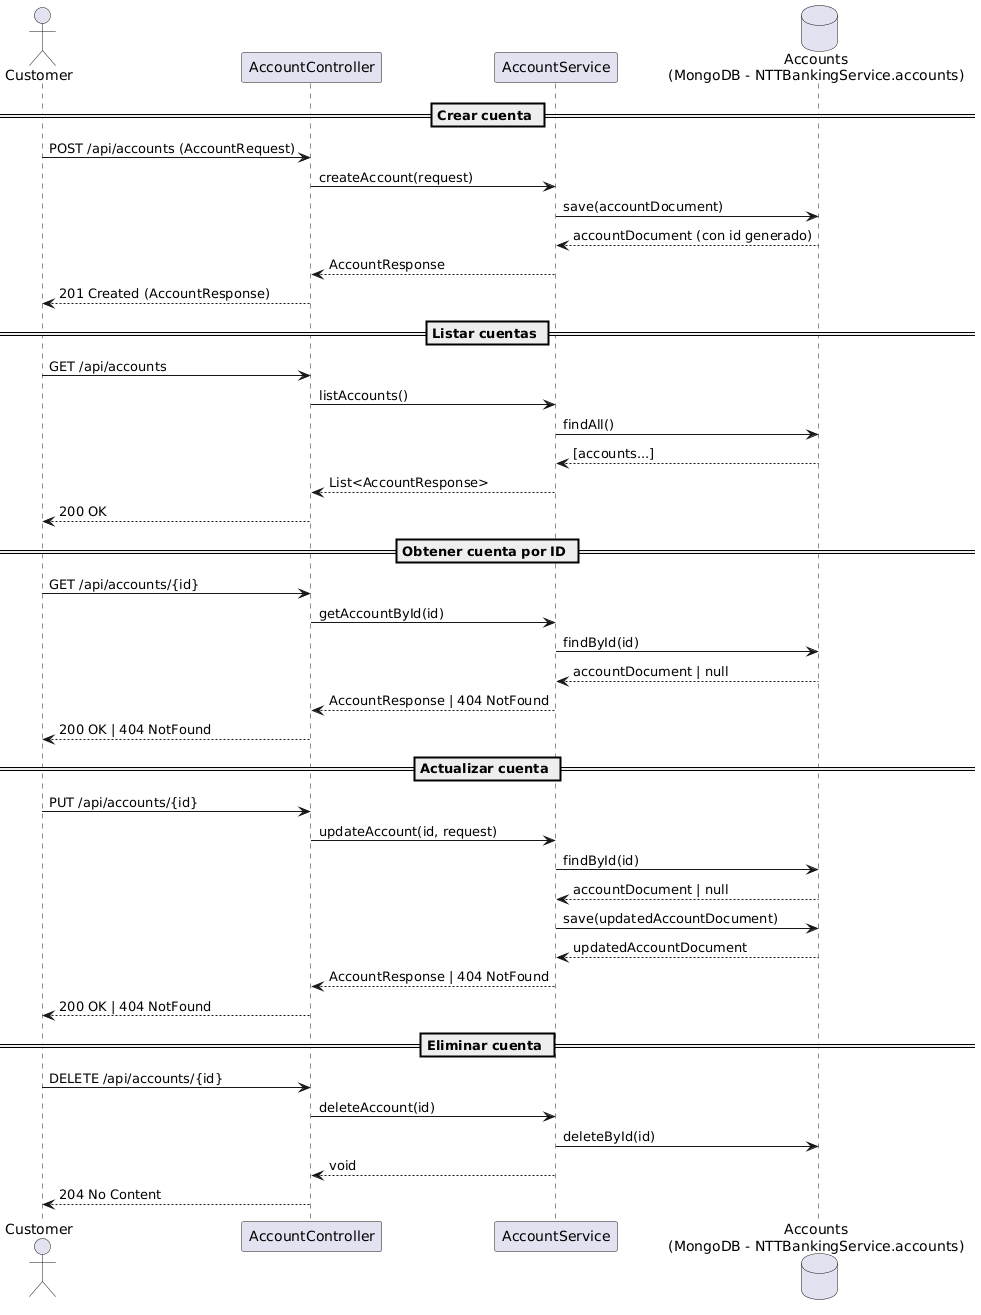

The diagram above was rendered by PlantUML. Its source (embedded in the PNG):
@startuml
actor Customer
participant "AccountController" as AC
participant "AccountService" as AS
database "Accounts\n(MongoDB - NTTBankingService.accounts)" as DB

== Crear cuenta ==
Customer -> AC : POST /api/accounts (AccountRequest)
AC -> AS : createAccount(request)
AS -> DB : save(accountDocument)
DB --> AS : accountDocument (con id generado)
AS --> AC : AccountResponse
AC --> Customer : 201 Created (AccountResponse)

== Listar cuentas ==
Customer -> AC : GET /api/accounts
AC -> AS : listAccounts()
AS -> DB : findAll()
DB --> AS : [accounts...]
AS --> AC : List<AccountResponse>
AC --> Customer : 200 OK

== Obtener cuenta por ID ==
Customer -> AC : GET /api/accounts/{id}
AC -> AS : getAccountById(id)
AS -> DB : findById(id)
DB --> AS : accountDocument | null
AS --> AC : AccountResponse | 404 NotFound
AC --> Customer : 200 OK | 404 NotFound

== Actualizar cuenta ==
Customer -> AC : PUT /api/accounts/{id}
AC -> AS : updateAccount(id, request)
AS -> DB : findById(id)
DB --> AS : accountDocument | null
AS -> DB : save(updatedAccountDocument)
DB --> AS : updatedAccountDocument
AS --> AC : AccountResponse | 404 NotFound
AC --> Customer : 200 OK | 404 NotFound

== Eliminar cuenta ==
Customer -> AC : DELETE /api/accounts/{id}
AC -> AS : deleteAccount(id)
AS -> DB : deleteById(id)
AS --> AC : void
AC --> Customer : 204 No Content
@enduml